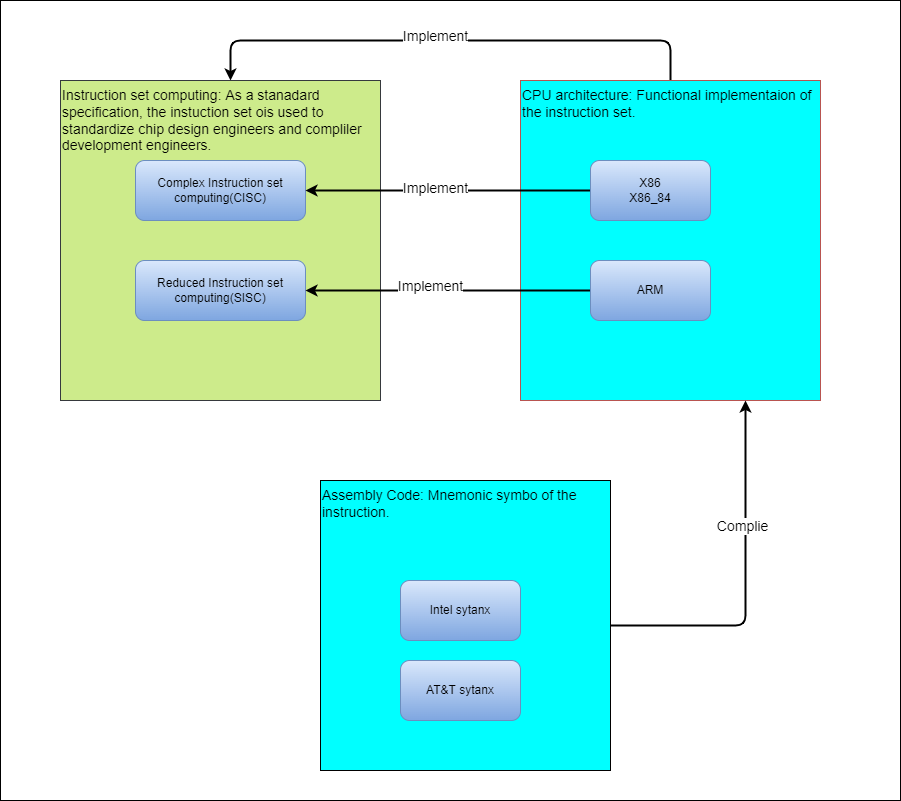

The diagram above was exported from draw.io. Its source (the exported page's mxGraphModel, read from the mxfile embedded in the PNG):
<mxGraphModel dx="1134" dy="602" grid="1" gridSize="10" guides="1" tooltips="1" connect="1" arrows="1" fold="1" page="1" pageScale="1" pageWidth="1100" pageHeight="850" background="#ffffff" math="0" shadow="0">
  <root>
    <mxCell id="0" />
    <mxCell id="1" parent="0" />
    <mxCell id="26" value="" style="rounded=0;whiteSpace=wrap;html=1;fillColor=#FFFFFF;" vertex="1" parent="1">
      <mxGeometry x="60" y="10" width="900" height="800" as="geometry" />
    </mxCell>
    <mxCell id="17" style="edgeStyle=orthogonalEdgeStyle;html=1;fontSize=14;fontColor=#000000;strokeColor=#000000;strokeWidth=2;exitX=0.5;exitY=0;exitDx=0;exitDy=0;" parent="1" source="5" target="4" edge="1">
      <mxGeometry relative="1" as="geometry">
        <mxPoint x="760" y="50" as="targetPoint" />
        <Array as="points">
          <mxPoint x="730" y="50" />
          <mxPoint x="290" y="50" />
        </Array>
      </mxGeometry>
    </mxCell>
    <mxCell id="19" value="Implement" style="edgeLabel;html=1;align=center;verticalAlign=middle;resizable=0;points=[];fontSize=14;fontColor=#000000;labelBackgroundColor=#FFFFFF;" parent="17" vertex="1" connectable="0">
      <mxGeometry x="0.0615" y="-5" relative="1" as="geometry">
        <mxPoint as="offset" />
      </mxGeometry>
    </mxCell>
    <mxCell id="5" value="CPU architecture: Functional implementaion of the instruction set." style="rounded=0;whiteSpace=wrap;html=1;align=left;verticalAlign=top;fontSize=14;fillColor=#00FFFF;strokeColor=#b85450;gradientColor=none;fontColor=#000000;" parent="1" vertex="1">
      <mxGeometry x="580" y="90" width="300" height="320" as="geometry" />
    </mxCell>
    <mxCell id="4" value="Instruction set computing: As a stanadard specification, the instuction set ois used to standardize chip design engineers and compliler development engineers." style="whiteSpace=wrap;html=1;aspect=fixed;verticalAlign=top;align=left;fontSize=14;fillColor=#cdeb8b;strokeColor=#36393d;fontColor=#000000;" parent="1" vertex="1">
      <mxGeometry x="120" y="90" width="320" height="320" as="geometry" />
    </mxCell>
    <mxCell id="2" value="Complex Instruction set computing(CISC)" style="rounded=1;whiteSpace=wrap;html=1;fillColor=#dae8fc;gradientColor=#7ea6e0;strokeColor=#6c8ebf;fontColor=#000000;" parent="1" vertex="1">
      <mxGeometry x="195" y="170" width="170" height="60" as="geometry" />
    </mxCell>
    <mxCell id="3" value="Reduced Instruction set computing(SISC)" style="rounded=1;whiteSpace=wrap;html=1;fillColor=#dae8fc;gradientColor=#7ea6e0;strokeColor=#6c8ebf;fontColor=#000000;" parent="1" vertex="1">
      <mxGeometry x="195" y="270" width="170" height="60" as="geometry" />
    </mxCell>
    <mxCell id="20" style="edgeStyle=orthogonalEdgeStyle;html=1;fontSize=14;fontColor=#000000;strokeColor=#000000;strokeWidth=2;" parent="1" source="6" target="2" edge="1">
      <mxGeometry relative="1" as="geometry" />
    </mxCell>
    <mxCell id="22" value="Implement" style="edgeLabel;html=1;align=center;verticalAlign=middle;resizable=0;points=[];fontSize=14;fontColor=#000000;labelBackgroundColor=#FFFFFF;" parent="20" vertex="1" connectable="0">
      <mxGeometry x="0.098" y="-3" relative="1" as="geometry">
        <mxPoint as="offset" />
      </mxGeometry>
    </mxCell>
    <mxCell id="6" value="X86&lt;br&gt;X86_84" style="rounded=1;whiteSpace=wrap;html=1;fillColor=#dae8fc;gradientColor=#7ea6e0;strokeColor=#6c8ebf;fontColor=#000000;" parent="1" vertex="1">
      <mxGeometry x="650" y="170" width="120" height="60" as="geometry" />
    </mxCell>
    <mxCell id="21" style="edgeStyle=orthogonalEdgeStyle;html=1;entryX=1;entryY=0.5;entryDx=0;entryDy=0;fontSize=14;fontColor=#000000;strokeColor=#000000;strokeWidth=2;" parent="1" source="7" target="3" edge="1">
      <mxGeometry relative="1" as="geometry" />
    </mxCell>
    <mxCell id="23" value="Implement" style="edgeLabel;html=1;align=center;verticalAlign=middle;resizable=0;points=[];fontSize=14;fontColor=#000000;labelBackgroundColor=#FFFFFF;" parent="21" vertex="1" connectable="0">
      <mxGeometry x="0.1308" y="-5" relative="1" as="geometry">
        <mxPoint as="offset" />
      </mxGeometry>
    </mxCell>
    <mxCell id="7" value="ARM" style="rounded=1;whiteSpace=wrap;html=1;fillColor=#dae8fc;gradientColor=#7ea6e0;strokeColor=#6c8ebf;fontColor=#000000;" parent="1" vertex="1">
      <mxGeometry x="650" y="270" width="120" height="60" as="geometry" />
    </mxCell>
    <mxCell id="24" style="edgeStyle=orthogonalEdgeStyle;html=1;entryX=0.75;entryY=1;entryDx=0;entryDy=0;fontSize=14;fontColor=#000000;strokeColor=#000000;strokeWidth=2;exitX=1;exitY=0.5;exitDx=0;exitDy=0;" parent="1" source="10" target="5" edge="1">
      <mxGeometry relative="1" as="geometry" />
    </mxCell>
    <mxCell id="25" value="Complie" style="edgeLabel;html=1;align=center;verticalAlign=middle;resizable=0;points=[];fontSize=14;fontColor=#000000;labelBackgroundColor=#FFFFFF;" parent="24" vertex="1" connectable="0">
      <mxGeometry x="0.3056" y="4" relative="1" as="geometry">
        <mxPoint as="offset" />
      </mxGeometry>
    </mxCell>
    <mxCell id="10" value="Assembly Code: Mnemonic symbo of the instruction." style="whiteSpace=wrap;html=1;aspect=fixed;fontSize=14;fontColor=#000000;fillColor=#00FFFF;gradientColor=none;verticalAlign=top;align=left;" parent="1" vertex="1">
      <mxGeometry x="380" y="490" width="290" height="290" as="geometry" />
    </mxCell>
    <mxCell id="11" value="Intel sytanx" style="rounded=1;whiteSpace=wrap;html=1;fillColor=#dae8fc;gradientColor=#7ea6e0;strokeColor=#6c8ebf;fontColor=#000000;" parent="1" vertex="1">
      <mxGeometry x="460" y="590" width="120" height="60" as="geometry" />
    </mxCell>
    <mxCell id="12" value="AT&amp;amp;T sytanx" style="rounded=1;whiteSpace=wrap;html=1;fillColor=#dae8fc;gradientColor=#7ea6e0;strokeColor=#6c8ebf;fontColor=#000000;" parent="1" vertex="1">
      <mxGeometry x="460" y="670" width="120" height="60" as="geometry" />
    </mxCell>
  </root>
</mxGraphModel>